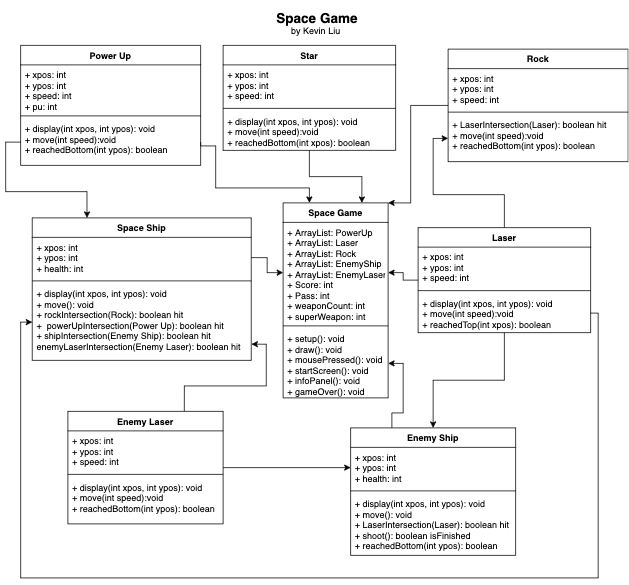

The diagram above was exported from draw.io. Its source (the exported page's mxGraphModel, read from the mxfile embedded in the PNG):
<mxGraphModel dx="917" dy="1323" grid="1" gridSize="10" guides="1" tooltips="1" connect="1" arrows="1" fold="1" page="1" pageScale="1" pageWidth="850" pageHeight="1100" math="0" shadow="0">
  <root>
    <mxCell id="0" />
    <mxCell id="1" parent="0" />
    <mxCell id="7p4spjzwlZXefSbznNaE-7" value="Space Ship" style="swimlane;fontStyle=1;align=center;verticalAlign=top;childLayout=stackLayout;horizontal=1;startSize=26;horizontalStack=0;resizeParent=1;resizeParentMax=0;resizeLast=0;collapsible=1;marginBottom=0;" parent="1" vertex="1">
      <mxGeometry x="45.5" y="320" width="292" height="190" as="geometry" />
    </mxCell>
    <mxCell id="7p4spjzwlZXefSbznNaE-8" value="+ xpos: int&#10;+ ypos: int&#10;+ health: int" style="text;strokeColor=none;fillColor=none;align=left;verticalAlign=top;spacingLeft=4;spacingRight=4;overflow=hidden;rotatable=0;points=[[0,0.5],[1,0.5]];portConstraint=eastwest;" parent="7p4spjzwlZXefSbznNaE-7" vertex="1">
      <mxGeometry y="26" width="292" height="54" as="geometry" />
    </mxCell>
    <mxCell id="7p4spjzwlZXefSbznNaE-9" value="" style="line;strokeWidth=1;fillColor=none;align=left;verticalAlign=middle;spacingTop=-1;spacingLeft=3;spacingRight=3;rotatable=0;labelPosition=right;points=[];portConstraint=eastwest;" parent="7p4spjzwlZXefSbznNaE-7" vertex="1">
      <mxGeometry y="80" width="292" height="8" as="geometry" />
    </mxCell>
    <mxCell id="7p4spjzwlZXefSbznNaE-10" value="+ display(int xpos, int ypos): void&#10;+ move(): void&#10;+ rockIntersection(Rock): boolean hit&#10;+  powerUpIntersection(Power Up): boolean hit&#10;+ shipIntersection(Enemy Ship): boolean hit&#10;enemyLaserIntersection(Enemy Laser): boolean hit&#10;" style="text;strokeColor=none;fillColor=none;align=left;verticalAlign=top;spacingLeft=4;spacingRight=4;overflow=hidden;rotatable=0;points=[[0,0.5],[1,0.5]];portConstraint=eastwest;" parent="7p4spjzwlZXefSbznNaE-7" vertex="1">
      <mxGeometry y="88" width="292" height="102" as="geometry" />
    </mxCell>
    <mxCell id="7p4spjzwlZXefSbznNaE-12" value="&lt;b&gt;&lt;font style=&quot;font-size: 18px&quot;&gt;Space Game&lt;/font&gt;&lt;/b&gt;&lt;br&gt;by Kevin Liu&amp;nbsp;" style="text;html=1;strokeColor=none;fillColor=none;align=center;verticalAlign=middle;whiteSpace=wrap;rounded=0;" parent="1" vertex="1">
      <mxGeometry x="258" y="30" width="335" height="60" as="geometry" />
    </mxCell>
    <mxCell id="dgZcjmNlODxjUotppBNI-44" value="" style="edgeStyle=orthogonalEdgeStyle;rounded=0;orthogonalLoop=1;jettySize=auto;html=1;entryX=1;entryY=0;entryDx=0;entryDy=0;" parent="1" source="7p4spjzwlZXefSbznNaE-14" target="dgZcjmNlODxjUotppBNI-2" edge="1">
      <mxGeometry relative="1" as="geometry">
        <mxPoint x="735" y="498" as="targetPoint" />
        <Array as="points">
          <mxPoint x="550" y="170" />
          <mxPoint x="550" y="300" />
        </Array>
      </mxGeometry>
    </mxCell>
    <mxCell id="7p4spjzwlZXefSbznNaE-14" value="Rock" style="swimlane;fontStyle=1;align=center;verticalAlign=top;childLayout=stackLayout;horizontal=1;startSize=26;horizontalStack=0;resizeParent=1;resizeParentMax=0;resizeLast=0;collapsible=1;marginBottom=0;" parent="1" vertex="1">
      <mxGeometry x="600" y="95" width="240" height="150" as="geometry" />
    </mxCell>
    <mxCell id="7p4spjzwlZXefSbznNaE-15" value="+ xpos: int&#10;+ ypos: int&#10;+ speed: int" style="text;strokeColor=none;fillColor=none;align=left;verticalAlign=top;spacingLeft=4;spacingRight=4;overflow=hidden;rotatable=0;points=[[0,0.5],[1,0.5]];portConstraint=eastwest;" parent="7p4spjzwlZXefSbznNaE-14" vertex="1">
      <mxGeometry y="26" width="240" height="54" as="geometry" />
    </mxCell>
    <mxCell id="7p4spjzwlZXefSbznNaE-16" value="" style="line;strokeWidth=1;fillColor=none;align=left;verticalAlign=middle;spacingTop=-1;spacingLeft=3;spacingRight=3;rotatable=0;labelPosition=right;points=[];portConstraint=eastwest;" parent="7p4spjzwlZXefSbznNaE-14" vertex="1">
      <mxGeometry y="80" width="240" height="8" as="geometry" />
    </mxCell>
    <mxCell id="7p4spjzwlZXefSbznNaE-17" value="+ LaserIntersection(Laser): boolean hit&#10;+ move(int speed):void&#10;+ reachedBottom(int ypos): boolean  &#10;" style="text;strokeColor=none;fillColor=none;align=left;verticalAlign=top;spacingLeft=4;spacingRight=4;overflow=hidden;rotatable=0;points=[[0,0.5],[1,0.5]];portConstraint=eastwest;" parent="7p4spjzwlZXefSbznNaE-14" vertex="1">
      <mxGeometry y="88" width="240" height="62" as="geometry" />
    </mxCell>
    <mxCell id="7p4spjzwlZXefSbznNaE-22" value="Power Up" style="swimlane;fontStyle=1;align=center;verticalAlign=top;childLayout=stackLayout;horizontal=1;startSize=26;horizontalStack=0;resizeParent=1;resizeParentMax=0;resizeLast=0;collapsible=1;marginBottom=0;" parent="1" vertex="1">
      <mxGeometry x="30" y="90" width="240" height="160" as="geometry" />
    </mxCell>
    <mxCell id="7p4spjzwlZXefSbznNaE-23" value="+ xpos: int&#10;+ ypos: int&#10;+ speed: int&#10;+ pu: int" style="text;strokeColor=none;fillColor=none;align=left;verticalAlign=top;spacingLeft=4;spacingRight=4;overflow=hidden;rotatable=0;points=[[0,0.5],[1,0.5]];portConstraint=eastwest;" parent="7p4spjzwlZXefSbznNaE-22" vertex="1">
      <mxGeometry y="26" width="240" height="64" as="geometry" />
    </mxCell>
    <mxCell id="7p4spjzwlZXefSbznNaE-24" value="" style="line;strokeWidth=1;fillColor=none;align=left;verticalAlign=middle;spacingTop=-1;spacingLeft=3;spacingRight=3;rotatable=0;labelPosition=right;points=[];portConstraint=eastwest;" parent="7p4spjzwlZXefSbznNaE-22" vertex="1">
      <mxGeometry y="90" width="240" height="8" as="geometry" />
    </mxCell>
    <mxCell id="7p4spjzwlZXefSbznNaE-25" value="+ display(int xpos, int ypos): void&#10;+ move(int speed):void&#10;+ reachedBottom(int ypos): boolean  &#10; " style="text;strokeColor=none;fillColor=none;align=left;verticalAlign=top;spacingLeft=4;spacingRight=4;overflow=hidden;rotatable=0;points=[[0,0.5],[1,0.5]];portConstraint=eastwest;" parent="7p4spjzwlZXefSbznNaE-22" vertex="1">
      <mxGeometry y="98" width="240" height="62" as="geometry" />
    </mxCell>
    <mxCell id="dgZcjmNlODxjUotppBNI-60" value="" style="edgeStyle=orthogonalEdgeStyle;rounded=0;orthogonalLoop=1;jettySize=auto;html=1;entryX=0;entryY=0.5;entryDx=0;entryDy=0;" parent="1" source="7p4spjzwlZXefSbznNaE-46" target="7-XxJLXc6H2Gq2pJUO1u-2" edge="1">
      <mxGeometry relative="1" as="geometry">
        <mxPoint x="448.5" y="675" as="targetPoint" />
      </mxGeometry>
    </mxCell>
    <mxCell id="dgZcjmNlODxjUotppBNI-62" style="edgeStyle=orthogonalEdgeStyle;rounded=0;orthogonalLoop=1;jettySize=auto;html=1;exitX=0.75;exitY=0;exitDx=0;exitDy=0;entryX=1.001;entryY=0.788;entryDx=0;entryDy=0;entryPerimeter=0;" parent="1" source="7p4spjzwlZXefSbznNaE-46" target="7p4spjzwlZXefSbznNaE-10" edge="1">
      <mxGeometry relative="1" as="geometry" />
    </mxCell>
    <mxCell id="7p4spjzwlZXefSbznNaE-46" value="Enemy Laser" style="swimlane;fontStyle=1;align=center;verticalAlign=top;childLayout=stackLayout;horizontal=1;startSize=26;horizontalStack=0;resizeParent=1;resizeParentMax=0;resizeLast=0;collapsible=1;marginBottom=0;" parent="1" vertex="1">
      <mxGeometry x="93" y="578" width="207" height="150" as="geometry" />
    </mxCell>
    <mxCell id="7p4spjzwlZXefSbznNaE-47" value="+ xpos: int&#10;+ ypos: int&#10;+ speed: int" style="text;strokeColor=none;fillColor=none;align=left;verticalAlign=top;spacingLeft=4;spacingRight=4;overflow=hidden;rotatable=0;points=[[0,0.5],[1,0.5]];portConstraint=eastwest;" parent="7p4spjzwlZXefSbznNaE-46" vertex="1">
      <mxGeometry y="26" width="207" height="54" as="geometry" />
    </mxCell>
    <mxCell id="7p4spjzwlZXefSbznNaE-48" value="" style="line;strokeWidth=1;fillColor=none;align=left;verticalAlign=middle;spacingTop=-1;spacingLeft=3;spacingRight=3;rotatable=0;labelPosition=right;points=[];portConstraint=eastwest;" parent="7p4spjzwlZXefSbznNaE-46" vertex="1">
      <mxGeometry y="80" width="207" height="8" as="geometry" />
    </mxCell>
    <mxCell id="7p4spjzwlZXefSbznNaE-49" value="+ display(int xpos, int ypos): void&#10;+ move(int speed):void&#10;+ reachedBottom(int ypos): boolean  &#10; " style="text;strokeColor=none;fillColor=none;align=left;verticalAlign=top;spacingLeft=4;spacingRight=4;overflow=hidden;rotatable=0;points=[[0,0.5],[1,0.5]];portConstraint=eastwest;direction=west;" parent="7p4spjzwlZXefSbznNaE-46" vertex="1">
      <mxGeometry y="88" width="207" height="62" as="geometry" />
    </mxCell>
    <mxCell id="dgZcjmNlODxjUotppBNI-46" style="edgeStyle=orthogonalEdgeStyle;rounded=0;orthogonalLoop=1;jettySize=auto;html=1;exitX=0.25;exitY=0;exitDx=0;exitDy=0;entryX=1;entryY=0.5;entryDx=0;entryDy=0;" parent="1" source="7-XxJLXc6H2Gq2pJUO1u-1" target="dgZcjmNlODxjUotppBNI-5" edge="1">
      <mxGeometry relative="1" as="geometry" />
    </mxCell>
    <mxCell id="7-XxJLXc6H2Gq2pJUO1u-1" value="Enemy Ship" style="swimlane;fontStyle=1;align=center;verticalAlign=top;childLayout=stackLayout;horizontal=1;startSize=26;horizontalStack=0;resizeParent=1;resizeParentMax=0;resizeLast=0;collapsible=1;marginBottom=0;" parent="1" vertex="1">
      <mxGeometry x="470" y="600" width="220" height="170" as="geometry" />
    </mxCell>
    <mxCell id="7-XxJLXc6H2Gq2pJUO1u-2" value="+ xpos: int&#10;+ ypos: int&#10;+ health: int" style="text;strokeColor=none;fillColor=none;align=left;verticalAlign=top;spacingLeft=4;spacingRight=4;overflow=hidden;rotatable=0;points=[[0,0.5],[1,0.5]];portConstraint=eastwest;" parent="7-XxJLXc6H2Gq2pJUO1u-1" vertex="1">
      <mxGeometry y="26" width="220" height="54" as="geometry" />
    </mxCell>
    <mxCell id="7-XxJLXc6H2Gq2pJUO1u-3" value="" style="line;strokeWidth=1;fillColor=none;align=left;verticalAlign=middle;spacingTop=-1;spacingLeft=3;spacingRight=3;rotatable=0;labelPosition=right;points=[];portConstraint=eastwest;" parent="7-XxJLXc6H2Gq2pJUO1u-1" vertex="1">
      <mxGeometry y="80" width="220" height="8" as="geometry" />
    </mxCell>
    <mxCell id="7-XxJLXc6H2Gq2pJUO1u-4" value="+ display(int xpos, int ypos): void&#10;+ move(): void&#10;+ LaserIntersection(Laser): boolean hit&#10;+ shoot(): boolean isFinished&#10;+ reachedBottom(int ypos): boolean  &#10; " style="text;strokeColor=none;fillColor=none;align=left;verticalAlign=top;spacingLeft=4;spacingRight=4;overflow=hidden;rotatable=0;points=[[0,0.5],[1,0.5]];portConstraint=eastwest;" parent="7-XxJLXc6H2Gq2pJUO1u-1" vertex="1">
      <mxGeometry y="88" width="220" height="82" as="geometry" />
    </mxCell>
    <mxCell id="dgZcjmNlODxjUotppBNI-2" value="Space Game" style="swimlane;fontStyle=1;align=center;verticalAlign=top;childLayout=stackLayout;horizontal=1;startSize=26;horizontalStack=0;resizeParent=1;resizeParentMax=0;resizeLast=0;collapsible=1;marginBottom=0;" parent="1" vertex="1">
      <mxGeometry x="380" y="300" width="140" height="260" as="geometry" />
    </mxCell>
    <mxCell id="dgZcjmNlODxjUotppBNI-3" value="+ ArrayList: PowerUp&#10;+ ArrayList: Laser&#10;+ ArrayList: Rock&#10;+ ArrayList: EnemyShip&#10;+ ArrayList: EnemyLaser&#10;+ Score: int&#10;+ Pass: int &#10;+ weaponCount: int&#10;+ superWeapon: int&#10;" style="text;strokeColor=none;fillColor=none;align=left;verticalAlign=top;spacingLeft=4;spacingRight=4;overflow=hidden;rotatable=0;points=[[0,0.5],[1,0.5]];portConstraint=eastwest;" parent="dgZcjmNlODxjUotppBNI-2" vertex="1">
      <mxGeometry y="26" width="140" height="134" as="geometry" />
    </mxCell>
    <mxCell id="dgZcjmNlODxjUotppBNI-4" value="" style="line;strokeWidth=1;fillColor=none;align=left;verticalAlign=middle;spacingTop=-1;spacingLeft=3;spacingRight=3;rotatable=0;labelPosition=right;points=[];portConstraint=eastwest;" parent="dgZcjmNlODxjUotppBNI-2" vertex="1">
      <mxGeometry y="160" width="140" height="8" as="geometry" />
    </mxCell>
    <mxCell id="dgZcjmNlODxjUotppBNI-5" value="+ setup(): void&#10;+ draw(): void&#10;+ mousePressed(): void&#10;+ startScreen(): void&#10;+ infoPanel(): void&#10;+ gameOver(): void" style="text;strokeColor=none;fillColor=none;align=left;verticalAlign=top;spacingLeft=4;spacingRight=4;overflow=hidden;rotatable=0;points=[[0,0.5],[1,0.5]];portConstraint=eastwest;" parent="dgZcjmNlODxjUotppBNI-2" vertex="1">
      <mxGeometry y="168" width="140" height="92" as="geometry" />
    </mxCell>
    <mxCell id="dgZcjmNlODxjUotppBNI-42" value="" style="edgeStyle=orthogonalEdgeStyle;rounded=0;orthogonalLoop=1;jettySize=auto;html=1;entryX=0.75;entryY=0;entryDx=0;entryDy=0;" parent="1" source="dgZcjmNlODxjUotppBNI-16" target="dgZcjmNlODxjUotppBNI-2" edge="1">
      <mxGeometry relative="1" as="geometry">
        <mxPoint x="434" y="570" as="targetPoint" />
      </mxGeometry>
    </mxCell>
    <mxCell id="dgZcjmNlODxjUotppBNI-16" value="Star" style="swimlane;fontStyle=1;align=center;verticalAlign=top;childLayout=stackLayout;horizontal=1;startSize=26;horizontalStack=0;resizeParent=1;resizeParentMax=0;resizeLast=0;collapsible=1;marginBottom=0;" parent="1" vertex="1">
      <mxGeometry x="300" y="90" width="230" height="140" as="geometry" />
    </mxCell>
    <mxCell id="dgZcjmNlODxjUotppBNI-17" value="+ xpos: int&#10;+ ypos: int&#10;+ speed: int" style="text;strokeColor=none;fillColor=none;align=left;verticalAlign=top;spacingLeft=4;spacingRight=4;overflow=hidden;rotatable=0;points=[[0,0.5],[1,0.5]];portConstraint=eastwest;" parent="dgZcjmNlODxjUotppBNI-16" vertex="1">
      <mxGeometry y="26" width="230" height="54" as="geometry" />
    </mxCell>
    <mxCell id="dgZcjmNlODxjUotppBNI-18" value="" style="line;strokeWidth=1;fillColor=none;align=left;verticalAlign=middle;spacingTop=-1;spacingLeft=3;spacingRight=3;rotatable=0;labelPosition=right;points=[];portConstraint=eastwest;" parent="dgZcjmNlODxjUotppBNI-16" vertex="1">
      <mxGeometry y="80" width="230" height="8" as="geometry" />
    </mxCell>
    <mxCell id="dgZcjmNlODxjUotppBNI-19" value="+ display(int xpos, int ypos): void&#10;+ move(int speed):void&#10;+ reachedBottom(int xpos): boolean " style="text;strokeColor=none;fillColor=none;align=left;verticalAlign=top;spacingLeft=4;spacingRight=4;overflow=hidden;rotatable=0;points=[[0,0.5],[1,0.5]];portConstraint=eastwest;" parent="dgZcjmNlODxjUotppBNI-16" vertex="1">
      <mxGeometry y="88" width="230" height="52" as="geometry" />
    </mxCell>
    <mxCell id="dgZcjmNlODxjUotppBNI-33" style="edgeStyle=orthogonalEdgeStyle;rounded=0;orthogonalLoop=1;jettySize=auto;html=1;exitX=1;exitY=0.5;exitDx=0;exitDy=0;entryX=0.25;entryY=0;entryDx=0;entryDy=0;" parent="1" source="7p4spjzwlZXefSbznNaE-25" target="dgZcjmNlODxjUotppBNI-2" edge="1">
      <mxGeometry relative="1" as="geometry">
        <mxPoint x="350" y="270" as="targetPoint" />
        <Array as="points">
          <mxPoint x="270" y="224" />
          <mxPoint x="290" y="224" />
          <mxPoint x="290" y="280" />
          <mxPoint x="415" y="280" />
        </Array>
      </mxGeometry>
    </mxCell>
    <mxCell id="dgZcjmNlODxjUotppBNI-38" value="" style="edgeStyle=orthogonalEdgeStyle;rounded=0;orthogonalLoop=1;jettySize=auto;html=1;entryX=1;entryY=0.5;entryDx=0;entryDy=0;" parent="1" source="7p4spjzwlZXefSbznNaE-1" target="dgZcjmNlODxjUotppBNI-3" edge="1">
      <mxGeometry relative="1" as="geometry">
        <mxPoint x="434.0666666666666" y="620" as="targetPoint" />
      </mxGeometry>
    </mxCell>
    <mxCell id="dgZcjmNlODxjUotppBNI-48" value="" style="edgeStyle=orthogonalEdgeStyle;rounded=0;orthogonalLoop=1;jettySize=auto;html=1;entryX=0.5;entryY=0;entryDx=0;entryDy=0;" parent="1" source="7p4spjzwlZXefSbznNaE-1" target="7-XxJLXc6H2Gq2pJUO1u-1" edge="1">
      <mxGeometry relative="1" as="geometry">
        <mxPoint x="725" y="593" as="targetPoint" />
      </mxGeometry>
    </mxCell>
    <mxCell id="dgZcjmNlODxjUotppBNI-50" value="" style="edgeStyle=orthogonalEdgeStyle;rounded=0;orthogonalLoop=1;jettySize=auto;html=1;entryX=0;entryY=0.5;entryDx=0;entryDy=0;" parent="1" source="7p4spjzwlZXefSbznNaE-1" target="7p4spjzwlZXefSbznNaE-17" edge="1">
      <mxGeometry relative="1" as="geometry">
        <mxPoint x="713" y="300" as="targetPoint" />
      </mxGeometry>
    </mxCell>
    <mxCell id="7p4spjzwlZXefSbznNaE-1" value="Laser" style="swimlane;fontStyle=1;align=center;verticalAlign=top;childLayout=stackLayout;horizontal=1;startSize=26;horizontalStack=0;resizeParent=1;resizeParentMax=0;resizeLast=0;collapsible=1;marginBottom=0;" parent="1" vertex="1">
      <mxGeometry x="560" y="333" width="230" height="140" as="geometry" />
    </mxCell>
    <mxCell id="7p4spjzwlZXefSbznNaE-2" value="+ xpos: int&#10;+ ypos: int&#10;+ speed: int" style="text;strokeColor=none;fillColor=none;align=left;verticalAlign=top;spacingLeft=4;spacingRight=4;overflow=hidden;rotatable=0;points=[[0,0.5],[1,0.5]];portConstraint=eastwest;" parent="7p4spjzwlZXefSbznNaE-1" vertex="1">
      <mxGeometry y="26" width="230" height="54" as="geometry" />
    </mxCell>
    <mxCell id="7p4spjzwlZXefSbznNaE-3" value="" style="line;strokeWidth=1;fillColor=none;align=left;verticalAlign=middle;spacingTop=-1;spacingLeft=3;spacingRight=3;rotatable=0;labelPosition=right;points=[];portConstraint=eastwest;" parent="7p4spjzwlZXefSbznNaE-1" vertex="1">
      <mxGeometry y="80" width="230" height="8" as="geometry" />
    </mxCell>
    <mxCell id="7p4spjzwlZXefSbznNaE-4" value="+ display(int xpos, int ypos): void&#10;+ move(int speed):void&#10;+ reachedTop(int xpos): boolean " style="text;strokeColor=none;fillColor=none;align=left;verticalAlign=top;spacingLeft=4;spacingRight=4;overflow=hidden;rotatable=0;points=[[0,0.5],[1,0.5]];portConstraint=eastwest;" parent="7p4spjzwlZXefSbznNaE-1" vertex="1">
      <mxGeometry y="88" width="230" height="52" as="geometry" />
    </mxCell>
    <mxCell id="dgZcjmNlODxjUotppBNI-57" style="edgeStyle=orthogonalEdgeStyle;rounded=0;orthogonalLoop=1;jettySize=auto;html=1;exitX=1;exitY=0.5;exitDx=0;exitDy=0;entryX=0;entryY=0.5;entryDx=0;entryDy=0;" parent="1" source="7p4spjzwlZXefSbznNaE-8" target="dgZcjmNlODxjUotppBNI-3" edge="1">
      <mxGeometry relative="1" as="geometry" />
    </mxCell>
    <mxCell id="dgZcjmNlODxjUotppBNI-61" style="edgeStyle=orthogonalEdgeStyle;rounded=0;orthogonalLoop=1;jettySize=auto;html=1;exitX=1;exitY=0.5;exitDx=0;exitDy=0;entryX=0;entryY=0.5;entryDx=0;entryDy=0;" parent="1" source="7p4spjzwlZXefSbznNaE-4" target="7p4spjzwlZXefSbznNaE-10" edge="1">
      <mxGeometry relative="1" as="geometry">
        <mxPoint x="41" y="509" as="targetPoint" />
        <Array as="points">
          <mxPoint x="800" y="447" />
          <mxPoint x="800" y="800" />
          <mxPoint x="30" y="800" />
          <mxPoint x="30" y="459" />
        </Array>
      </mxGeometry>
    </mxCell>
    <mxCell id="dgZcjmNlODxjUotppBNI-63" style="edgeStyle=orthogonalEdgeStyle;rounded=0;orthogonalLoop=1;jettySize=auto;html=1;exitX=0;exitY=0.5;exitDx=0;exitDy=0;entryX=0.25;entryY=0;entryDx=0;entryDy=0;" parent="1" source="7p4spjzwlZXefSbznNaE-25" target="7p4spjzwlZXefSbznNaE-7" edge="1">
      <mxGeometry relative="1" as="geometry" />
    </mxCell>
  </root>
</mxGraphModel>